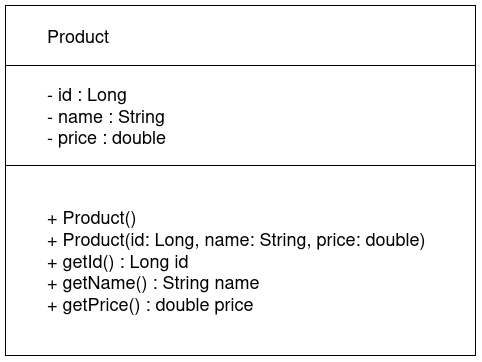

The diagram above was exported from draw.io. Its source (the exported page's mxGraphModel, read from the mxfile embedded in the PNG):
<mxGraphModel dx="799" dy="687" grid="1" gridSize="10" guides="1" tooltips="1" connect="1" arrows="1" fold="1" page="1" pageScale="1" pageWidth="850" pageHeight="1100" math="0" shadow="0">
  <root>
    <mxCell id="0" />
    <mxCell id="1" parent="0" />
    <mxCell id="EWqDzlE6j_Y_qe8vRdEY-2" parent="1" style="rounded=0;whiteSpace=wrap;html=1;align=left;" value="&lt;blockquote&gt;&lt;font style=&quot;font-size: 18px;&quot;&gt;Product&lt;/font&gt;&lt;/blockquote&gt;" vertex="1">
      <mxGeometry height="60" width="470" x="120" y="40" as="geometry" />
    </mxCell>
    <mxCell id="EWqDzlE6j_Y_qe8vRdEY-3" parent="1" style="rounded=0;whiteSpace=wrap;html=1;align=left;" value="&lt;blockquote&gt;&lt;div align=&quot;left&quot;&gt;&lt;font style=&quot;font-size: 18px;&quot;&gt;- id : Long&lt;/font&gt;&lt;/div&gt;&lt;div align=&quot;left&quot;&gt;&lt;font style=&quot;font-size: 18px;&quot;&gt;- name : String&lt;/font&gt;&lt;/div&gt;&lt;div align=&quot;left&quot;&gt;&lt;font style=&quot;font-size: 18px;&quot;&gt;- price : double&lt;/font&gt;&lt;/div&gt;&lt;/blockquote&gt;" vertex="1">
      <mxGeometry height="100" width="470" x="120" y="100" as="geometry" />
    </mxCell>
    <mxCell id="EWqDzlE6j_Y_qe8vRdEY-5" parent="1" style="rounded=0;whiteSpace=wrap;html=1;align=left;" value="&lt;blockquote&gt;&lt;div align=&quot;left&quot;&gt;&lt;font style=&quot;font-size: 18px;&quot;&gt;+ Product()&lt;/font&gt;&lt;/div&gt;&lt;div align=&quot;left&quot;&gt;&lt;font style=&quot;font-size: 18px;&quot;&gt;+ Product(id: Long, name: String, price: double)&lt;/font&gt;&lt;/div&gt;&lt;div align=&quot;left&quot;&gt;&lt;font style=&quot;font-size: 18px;&quot;&gt;+ getId() : Long id&lt;/font&gt;&lt;/div&gt;&lt;div align=&quot;left&quot;&gt;&lt;font style=&quot;font-size: 18px;&quot;&gt;+ getName() : String name&lt;/font&gt;&lt;/div&gt;&lt;div align=&quot;left&quot;&gt;&lt;font style=&quot;font-size: 18px;&quot;&gt;+ getPrice() : double price&lt;/font&gt;&lt;/div&gt;&lt;/blockquote&gt;" vertex="1">
      <mxGeometry height="190" width="470" x="120" y="200" as="geometry" />
    </mxCell>
  </root>
</mxGraphModel>